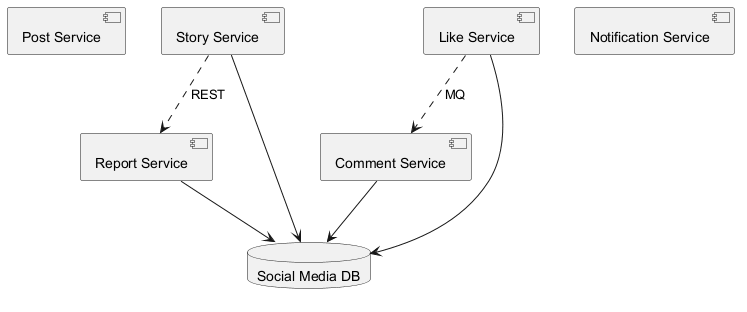

The diagram above was rendered by PlantUML. Its source (embedded in the PNG):
@startuml
skinparam monochrome true
component "Post Service" as C_PostService
component "Story Service" as C_StoryService
component "Notification Service" as C_NotificationService
component "Comment Service" as C_CommentService
component "Like Service" as C_LikeService
component "Report Service" as C_ReportService
database "Social Media DB" as DB_social_media
C_StoryService --> DB_social_media
C_CommentService --> DB_social_media
C_LikeService --> DB_social_media
C_ReportService --> DB_social_media
C_StoryService ..> C_ReportService : REST
C_LikeService ..> C_CommentService : MQ
@enduml